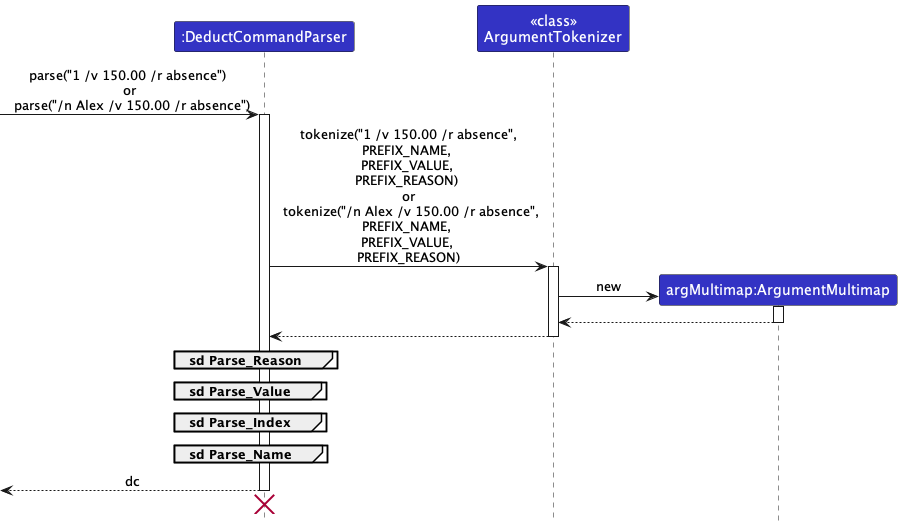

The diagram above was rendered by PlantUML. Its source (embedded in the PNG):
@startuml
!include style.puml
skinparam ArrowFontStyle plain
skinparam sequenceReferenceBackgroundColor white


participant ":DeductCommandParser" as DeductCommandParser LOGIC_COLOR
participant "<<class>>\nArgumentTokenizer" as ArgumentTokenizer LOGIC_COLOR
participant "argMultimap:ArgumentMultimap" as ArgMultimap LOGIC_COLOR


-> DeductCommandParser : parse("1 /v 150.00 /r absence") \n or \n parse("/n Alex /v 150.00 /r absence")
activate DeductCommandParser

DeductCommandParser -> ArgumentTokenizer : tokenize("1 /v 150.00 /r absence",\nPREFIX_NAME, \nPREFIX_VALUE, \nPREFIX_REASON) \n or \n tokenize("/n Alex /v 150.00 /r absence",\nPREFIX_NAME, \nPREFIX_VALUE, \nPREFIX_REASON)
activate ArgumentTokenizer

create ArgMultimap
ArgumentTokenizer -> ArgMultimap : new
activate ArgMultimap
ArgumentTokenizer <-- ArgMultimap
deactivate ArgMultimap
DeductCommandParser <-- ArgumentTokenizer
deactivate ArgumentTokenizer

group **sd** Parse_Reason
end

group **sd** Parse_Value
end

group **sd** Parse_Index
end

group **sd** Parse_Name
end

<-- DeductCommandParser : dc
deactivate DeductCommandParser
'Hidden arrow to position the destroy marker below the end of the activation bar.
DeductCommandParser -[hidden]->
destroy DeductCommandParser

@enduml